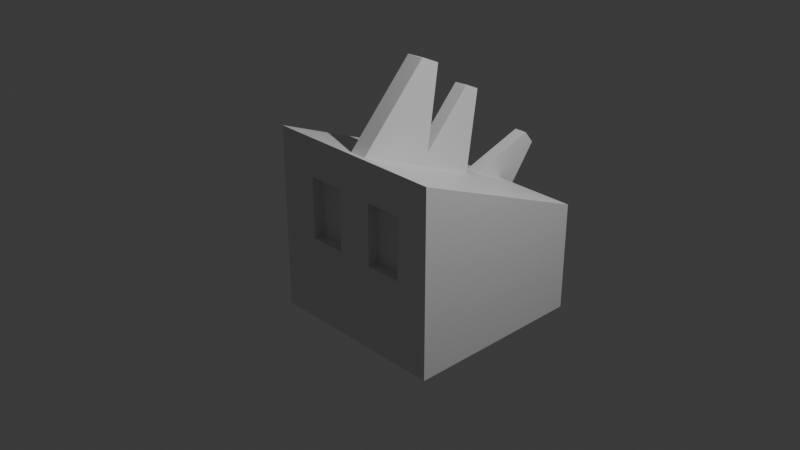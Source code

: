 # Source: spikey_02.blend  (saved by Blender 4.2.67; exported with 4.5.12 LTS)
import bpy
from mathutils import Matrix  # noqa: F401  (used for matrix-valued properties, if any)

bpy.ops.wm.read_factory_settings(use_empty=True)
scene = bpy.context.scene
scene.name = 'Scene'

# ---- collections
col_collection = bpy.data.collections.new('Collection'); scene.collection.children.link(col_collection)

# ---- materials (node trees are filled in below, after node groups)
mat_material = bpy.data.materials.new('Material')
mat_material.alpha_threshold = 0.0
mat_material.roughness = 0.5
mat_material.line_color = (0.0, 0.0, 0.0, 1.0)

# ---- material node trees
mat_material.use_nodes = True; mat_material.node_tree.nodes.clear()
_N = mat_material.node_tree.nodes; _L = mat_material.node_tree.links
n0 = _N.new('ShaderNodeOutputMaterial'); n0.name = 'Material Output'; n0.location = (300, 300)
n1 = _N.new('ShaderNodeBsdfPrincipled'); n1.name = 'Principled BSDF'; n1.location = (10, 300)
n1.inputs[3].default_value = 1.45
_L.new(n1.outputs[0], n0.inputs[0])
n0.is_active_output = True

# ---- world
world_world = bpy.data.worlds.new('World'); scene.world = world_world
world_world.use_nodes = True; world_world.node_tree.nodes.clear()
_N = world_world.node_tree.nodes; _L = world_world.node_tree.links
n0 = _N.new('ShaderNodeOutputWorld'); n0.name = 'World Output'; n0.location = (300, 300)
n1 = _N.new('ShaderNodeBackground'); n1.name = 'Background'; n1.location = (10, 300)
n1.inputs[0].default_value = (0.05088, 0.05088, 0.05088, 1.0)
_L.new(n1.outputs[0], n0.inputs[0])
n0.is_active_output = True
world_world.color = (0.05088, 0.05088, 0.05088)
world_world.sun_shadow_jitter_overblur = 0.0

# ---- cameras
cam_camera = bpy.data.cameras.new('Camera')
cam_camera.clip_end = 100.0
cam_camera.ortho_scale = 7.314

# ---- lights
light_light = bpy.data.lights.new('Light', 'POINT')
light_light.energy = 1000.0
light_light.shadow_soft_size = 0.1

# ---- meshes
me_cube = bpy.data.meshes.new('Cube')
me_cube.from_pydata([(1.0, 1.0, 1.0), (1.0, 1.0, -1.0), (1.0, -1.0, 1.0), (1.0, -1.0, -1.0), (-1.0, 1.0, 0.1824), (-1.0, 1.0, -1.0), (-1.0, -1.0, 0.1824), (-1.0, -1.0, -1.0), (-1.0, 0.6374, -1.0), (-1.0, 0.2374, -1.0), (-1.0, -0.1626, -1.0), (-1.0, -0.5626, -1.0), (1.0, 0.6374, 1.0), (1.0, 0.2374, 1.0), (1.0, -0.1626, 1.0), (1.0, -0.5626, 1.0), (-1.0, -0.5626, 0.1824), (-1.0, -0.1626, 0.1824), (-1.0, 0.2374, 0.1824), (-1.0, 0.6374, 0.1824), (1.0, -0.5626, -1.0), (1.0, -0.1626, -1.0), (1.0, 0.2374, -1.0), (1.0, 0.6374, -1.0), (1.0, 1.0, 0.5879), (1.0, 1.0, -0.07878), (-1.0, -1.0, -0.385), (-1.0, -1.0, -0.2297), (1.0, -1.0, 0.5879), (1.0, -1.0, -0.07878), (-1.0, 1.0, -0.2297), (-1.0, 1.0, -0.385), (1.0, 0.6374, 0.5879), (1.0, 0.6374, -0.07878), (1.0, 0.2374, 0.5879), (1.0, 0.2374, -0.07878), (1.0, -0.1626, 0.5879), (1.0, -0.1626, -0.07878), (1.0, -0.5626, 0.5879), (1.0, -0.5626, -0.07878), (-1.0, -0.5626, -0.2297), (-1.0, -0.5626, -0.385), (-1.0, -0.1626, -0.2297), (-1.0, -0.1626, -0.385), (-1.0, 0.2374, -0.2297), (-1.0, 0.2374, -0.385), (-1.0, 0.6374, -0.2297), (-1.0, 0.6374, -0.385), (0.8819, 0.6374, 0.5879), (0.8819, 0.6374, -0.07878), (0.8819, 0.2374, 0.5879), (0.8819, 0.2374, -0.07878), (0.8819, -0.1626, 0.5879), (0.8819, -0.1626, -0.07878), (0.8819, -0.5626, 0.5879), (0.8819, -0.5626, -0.07878)], [], [(15, 16, 6, 2), (28, 2, 6, 27), (46, 19, 4, 30), (11, 20, 3, 7), (38, 15, 2, 28), (30, 4, 0, 24), (24, 0, 12, 32), (32, 12, 13, 34), (34, 13, 14, 36), (36, 14, 15, 38), (5, 1, 23, 8), (8, 23, 22, 9), (9, 22, 21, 10), (10, 21, 20, 11), (27, 6, 16, 40), (40, 16, 17, 42), (42, 17, 18, 44), (44, 18, 19, 46), (0, 4, 19, 12), (12, 19, 18, 13), (13, 18, 17, 14), (14, 17, 16, 15), (9, 45, 47, 8), (45, 44, 46, 47), (10, 43, 45, 9), (43, 42, 44, 45), (11, 41, 43, 10), (41, 40, 42, 43), (7, 26, 41, 11), (26, 27, 40, 41), (21, 37, 39, 20), (39, 37, 53, 55), (22, 35, 37, 21), (35, 34, 36, 37), (23, 33, 35, 22), (35, 33, 49, 51), (1, 25, 33, 23), (25, 24, 32, 33), (5, 31, 25, 1), (31, 30, 24, 25), (20, 39, 29, 3), (39, 38, 28, 29), (8, 47, 31, 5), (47, 46, 30, 31), (3, 29, 26, 7), (29, 28, 27, 26), (53, 52, 54, 55), (49, 48, 50, 51), (32, 34, 50, 48), (38, 39, 55, 54), (37, 36, 52, 53), (36, 38, 54, 52), (34, 35, 51, 50), (33, 32, 48, 49)])
_uv = me_cube.uv_layers.new(name='UVMap')
_uv.uv.foreach_set('vector', [0.625, 0.6953, 0.875, 0.6953, 0.875, 0.75, 0.625, 0.75, 0.5735, 0.75, 0.625, 0.75, 0.625, 1.0, 0.5735, 1.0, 0.5735, 0.2047, 0.625, 0.2047, 0.625, 0.25, 0.5735, 0.25, 0.125, 0.6953, 0.375, 0.6953, 0.375, 0.75, 0.125, 0.75, 0.5735, 0.6953, 0.625, 0.6953, 0.625, 0.75, 0.5735, 0.75, 0.5735, 0.25, 0.625, 0.25, 0.625, 0.5, 0.5735, 0.5, 0.5735, 0.5, 0.625, 0.5, 0.625, 0.5453, 0.5735, 0.5453, 0.5735, 0.5453, 0.625, 0.5453, 0.625, 0.5953, 0.5735, 0.5953, 0.5735, 0.5953, 0.625, 0.5953, 0.625, 0.6453, 0.5735, 0.6453, 0.5735, 0.6453, 0.625, 0.6453, 0.625, 0.6953, 0.5735, 0.6953, 0.125, 0.5, 0.375, 0.5, 0.375, 0.5453, 0.125, 0.5453, 0.125, 0.5453, 0.375, 0.5453, 0.375, 0.5953, 0.125, 0.5953, 0.125, 0.5953, 0.375, 0.5953, 0.375, 0.6453, 0.125, 0.6453, 0.125, 0.6453, 0.375, 0.6453, 0.375, 0.6953, 0.125, 0.6953, 0.5735, 0.0, 0.625, 0.0, 0.625, 0.05468, 0.5735, 0.05468, 0.5735, 0.05468, 0.625, 0.05468, 0.625, 0.1047, 0.5735, 0.1047, 0.5735, 0.1047, 0.625, 0.1047, 0.625, 0.1547, 0.5735, 0.1547, 0.5735, 0.1547, 0.625, 0.1547, 0.625, 0.2047, 0.5735, 0.2047, 0.625, 0.5, 0.875, 0.5, 0.875, 0.5453, 0.625, 0.5453, 0.625, 0.5453, 0.875, 0.5453, 0.875, 0.5953, 0.625, 0.5953, 0.625, 0.5953, 0.875, 0.5953, 0.875, 0.6453, 0.625, 0.6453, 0.625, 0.6453, 0.875, 0.6453, 0.875, 0.6953, 0.625, 0.6953, 0.375, 0.1547, 0.4902, 0.1547, 0.4902, 0.2047, 0.375, 0.2047, 0.4902, 0.1547, 0.5735, 0.1547, 0.5735, 0.2047, 0.4902, 0.2047, 0.375, 0.1047, 0.4902, 0.1047, 0.4902, 0.1547, 0.375, 0.1547, 0.4902, 0.1047, 0.5735, 0.1047, 0.5735, 0.1547, 0.4902, 0.1547, 0.375, 0.05468, 0.4902, 0.05468, 0.4902, 0.1047, 0.375, 0.1047, 0.4902, 0.05468, 0.5735, 0.05468, 0.5735, 0.1047, 0.4902, 0.1047, 0.375, 0.0, 0.4902, 0.0, 0.4902, 0.05468, 0.375, 0.05468, 0.4902, 0.0, 0.5735, 0.0, 0.5735, 0.05468, 0.4902, 0.05468, 0.375, 0.6453, 0.4902, 0.6453, 0.4902, 0.6953, 0.375, 0.6953, 0.4902, 0.6953, 0.4902, 0.6453, 0.4902, 0.6453, 0.4902, 0.6953, 0.375, 0.5953, 0.4902, 0.5953, 0.4902, 0.6453, 0.375, 0.6453, 0.4902, 0.5953, 0.5735, 0.5953, 0.5735, 0.6453, 0.4902, 0.6453, 0.375, 0.5453, 0.4902, 0.5453, 0.4902, 0.5953, 0.375, 0.5953, 0.4902, 0.5953, 0.4902, 0.5453, 0.4902, 0.5453, 0.4902, 0.5953, 0.375, 0.5, 0.4902, 0.5, 0.4902, 0.5453, 0.375, 0.5453, 0.4902, 0.5, 0.5735, 0.5, 0.5735, 0.5453, 0.4902, 0.5453, 0.375, 0.25, 0.4902, 0.25, 0.4902, 0.5, 0.375, 0.5, 0.4902, 0.25, 0.5735, 0.25, 0.5735, 0.5, 0.4902, 0.5, 0.375, 0.6953, 0.4902, 0.6953, 0.4902, 0.75, 0.375, 0.75, 0.4902, 0.6953, 0.5735, 0.6953, 0.5735, 0.75, 0.4902, 0.75, 0.375, 0.2047, 0.4902, 0.2047, 0.4902, 0.25, 0.375, 0.25, 0.4902, 0.2047, 0.5735, 0.2047, 0.5735, 0.25, 0.4902, 0.25, 0.375, 0.75, 0.4902, 0.75, 0.4902, 1.0, 0.375, 1.0, 0.4902, 0.75, 0.5735, 0.75, 0.5735, 1.0, 0.4902, 1.0, 0.4902, 0.6453, 0.5735, 0.6453, 0.5735, 0.6953, 0.4902, 0.6953, 0.4902, 0.5453, 0.5735, 0.5453, 0.5735, 0.5953, 0.4902, 0.5953, 0.5735, 0.5453, 0.5735, 0.5953, 0.5735, 0.5953, 0.5735, 0.5453, 0.5735, 0.6953, 0.4902, 0.6953, 0.4902, 0.6953, 0.5735, 0.6953, 0.4902, 0.6453, 0.5735, 0.6453, 0.5735, 0.6453, 0.4902, 0.6453, 0.5735, 0.6453, 0.5735, 0.6953, 0.5735, 0.6953, 0.5735, 0.6453, 0.5735, 0.5953, 0.4902, 0.5953, 0.4902, 0.5953, 0.5735, 0.5953, 0.4902, 0.5453, 0.5735, 0.5453, 0.5735, 0.5453, 0.4902, 0.5453])
me_cube.materials.append(mat_material)
me_cube.use_mirror_vertex_groups = False
me_cube.update()
me_cube_002 = bpy.data.meshes.new('Cube.002')
me_cube_002.from_pydata([(-1.0, -1.0, -1.0), (-0.3697, -1.0, 1.0), (-1.0, 1.0, -1.0), (-0.3697, 1.0, 1.0), (1.0, -1.0, -1.0), (0.1238, -1.0, 1.0), (1.0, 1.0, -1.0), (0.1238, 1.0, 1.0)], [], [(0, 1, 3, 2), (2, 3, 7, 6), (6, 7, 5, 4), (4, 5, 1, 0), (2, 6, 4, 0), (7, 3, 1, 5)])
_uv = me_cube_002.uv_layers.new(name='UVMap')
_uv.uv.foreach_set('vector', [0.375, 0.0, 0.625, 0.0, 0.625, 0.25, 0.375, 0.25, 0.375, 0.25, 0.625, 0.25, 0.625, 0.5, 0.375, 0.5, 0.375, 0.5, 0.625, 0.5, 0.625, 0.75, 0.375, 0.75, 0.375, 0.75, 0.625, 0.75, 0.625, 1.0, 0.375, 1.0, 0.125, 0.5, 0.375, 0.5, 0.375, 0.75, 0.125, 0.75, 0.625, 0.5, 0.875, 0.5, 0.875, 0.75, 0.625, 0.75])
me_cube_002.update()
me_cube_003 = bpy.data.meshes.new('Cube.003')
me_cube_003.from_pydata([(-1.0, -1.0, -1.0), (-0.3697, -1.0, 1.0), (-1.0, 1.0, -1.0), (-0.3697, 1.0, 1.0), (1.0, -1.0, -1.0), (0.1238, -1.0, 1.0), (1.0, 1.0, -1.0), (0.1238, 1.0, 1.0)], [], [(0, 1, 3, 2), (2, 3, 7, 6), (6, 7, 5, 4), (4, 5, 1, 0), (2, 6, 4, 0), (7, 3, 1, 5)])
_uv = me_cube_003.uv_layers.new(name='UVMap')
_uv.uv.foreach_set('vector', [0.375, 0.0, 0.625, 0.0, 0.625, 0.25, 0.375, 0.25, 0.375, 0.25, 0.625, 0.25, 0.625, 0.5, 0.375, 0.5, 0.375, 0.5, 0.625, 0.5, 0.625, 0.75, 0.375, 0.75, 0.375, 0.75, 0.625, 0.75, 0.625, 1.0, 0.375, 1.0, 0.125, 0.5, 0.375, 0.5, 0.375, 0.75, 0.125, 0.75, 0.625, 0.5, 0.875, 0.5, 0.875, 0.75, 0.625, 0.75])
me_cube_003.update()
me_cube_004 = bpy.data.meshes.new('Cube.004')
me_cube_004.from_pydata([(-1.0, -1.0, -1.0), (-0.3697, -1.0, 1.0), (-1.0, 1.0, -1.0), (-0.3697, 1.0, 1.0), (1.0, -1.0, -1.0), (0.1238, -1.0, 1.0), (1.0, 1.0, -1.0), (0.1238, 1.0, 1.0)], [], [(0, 1, 3, 2), (2, 3, 7, 6), (6, 7, 5, 4), (4, 5, 1, 0), (2, 6, 4, 0), (7, 3, 1, 5)])
_uv = me_cube_004.uv_layers.new(name='UVMap')
_uv.uv.foreach_set('vector', [0.375, 0.0, 0.625, 0.0, 0.625, 0.25, 0.375, 0.25, 0.375, 0.25, 0.625, 0.25, 0.625, 0.5, 0.375, 0.5, 0.375, 0.5, 0.625, 0.5, 0.625, 0.75, 0.375, 0.75, 0.375, 0.75, 0.625, 0.75, 0.625, 1.0, 0.375, 1.0, 0.125, 0.5, 0.375, 0.5, 0.375, 0.75, 0.125, 0.75, 0.625, 0.5, 0.875, 0.5, 0.875, 0.75, 0.625, 0.75])
me_cube_004.update()
me_cube_005 = bpy.data.meshes.new('Cube.005')
me_cube_005.from_pydata([(-1.0, -1.0, -1.0), (-0.3697, -1.0, 1.0), (-1.0, 1.0, -1.0), (-0.3697, 1.0, 1.0), (1.0, -1.0, -1.0), (0.1238, -1.0, 1.0), (1.0, 1.0, -1.0), (0.1238, 1.0, 1.0)], [], [(0, 1, 3, 2), (2, 3, 7, 6), (6, 7, 5, 4), (4, 5, 1, 0), (2, 6, 4, 0), (7, 3, 1, 5)])
_uv = me_cube_005.uv_layers.new(name='UVMap')
_uv.uv.foreach_set('vector', [0.375, 0.0, 0.625, 0.0, 0.625, 0.25, 0.375, 0.25, 0.375, 0.25, 0.625, 0.25, 0.625, 0.5, 0.375, 0.5, 0.375, 0.5, 0.625, 0.5, 0.625, 0.75, 0.375, 0.75, 0.375, 0.75, 0.625, 0.75, 0.625, 1.0, 0.375, 1.0, 0.125, 0.5, 0.375, 0.5, 0.375, 0.75, 0.125, 0.75, 0.625, 0.5, 0.875, 0.5, 0.875, 0.75, 0.625, 0.75])
me_cube_005.update()

# ---- objects
ob_cube = bpy.data.objects.new('Cube', me_cube)
ob_light = bpy.data.objects.new('Light', light_light)
ob_camera = bpy.data.objects.new('Camera', cam_camera)
ob_cube_001 = bpy.data.objects.new('Cube.001', me_cube_002)
ob_cube_002 = bpy.data.objects.new('Cube.002', me_cube_003)
ob_cube_003 = bpy.data.objects.new('Cube.003', me_cube_004)
ob_cube_004 = bpy.data.objects.new('Cube.004', me_cube_005)

# ---- transforms, parenting, visibility, modifiers, constraints
ob_cube.location = (0.1957, 0.1957, 5.96e-08)
ob_cube.rotation_euler = (0.0, -0.0, 4.712)
ob_cube.lock_rotations_4d = False
ob_cube.empty_display_type = 'ARROWS'
ob_cube.lineart.crease_threshold = 0.0
ob_light.location = (4.076, 1.005, 5.904)
ob_light.rotation_euler = (0.6503, 0.05522, 1.866)
ob_light.lock_rotations_4d = False
ob_light.empty_display_type = 'ARROWS'
ob_light.color = (0.0, 0.0, 0.0, 0.0)
ob_light.lineart.crease_threshold = 0.0
ob_camera.location = (7.359, -6.926, 4.958)
ob_camera.rotation_euler = (1.109, 0.0, 0.8149)
ob_camera.lock_rotations_4d = False
ob_camera.empty_display_type = 'ARROWS'
ob_camera.color = (0.0, 0.0, 0.0, 0.0)
ob_camera.display_type = 'WIRE'
ob_camera.lineart.crease_threshold = 0.0
ob_cube_001.location = (0.1957, -0.1411, 1.217)
ob_cube_001.rotation_euler = (0.0, -0.3957, 4.712)
ob_cube_001.scale = (0.4645, 0.09299, 0.5583)
ob_cube_002.location = (0.1957, 0.5232, 0.9139)
ob_cube_002.rotation_euler = (0.0, -0.3957, 4.712)
ob_cube_002.scale = (0.3609, 0.07224, 0.4337)
ob_cube_003.location = (0.1957, 1.287, 0.2782)
ob_cube_003.rotation_euler = (-5.135e-07, -0.8967, 4.712)
ob_cube_003.scale = (0.3579, 0.07164, 0.4301)
ob_cube_004.location = (0.1957, 1.546, -0.6248)
ob_cube_004.rotation_euler = (-0.0001175, -1.563, 4.713)
ob_cube_004.scale = (0.3079, 0.06163, 0.37)

# ---- collection membership
col_collection.objects.link(ob_cube)
col_collection.objects.link(ob_light)
col_collection.objects.link(ob_camera)
col_collection.objects.link(ob_cube_001)
col_collection.objects.link(ob_cube_002)
col_collection.objects.link(ob_cube_003)
col_collection.objects.link(ob_cube_004)

# ---- scene / render settings (as saved in the file)
scene.camera = ob_camera
scene.frame_start = 1; scene.frame_end = 250; scene.frame_set(1)
scene.render.engine = 'CYCLES'
scene.render.image_settings.file_format = 'TIFF'
scene.render.image_settings.color_depth = '16'
scene.render.resolution_x = 2560
scene.render.resolution_y = 1440
scene.cycles.samples = 256
scene.cycles.max_bounces = 6
scene.cycles.diffuse_bounces = 3
scene.cycles.glossy_bounces = 3
scene.cycles.transmission_bounces = 4
scene.cycles.transparent_max_bounces = 4
bpy.context.view_layer.update()
